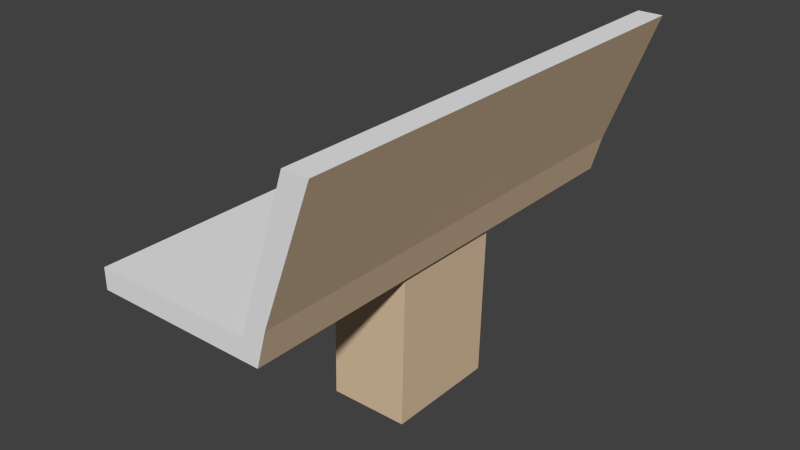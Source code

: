 # Source: objects-bench.blend  (saved by Blender 2.73.0; exported with 4.5.12 LTS)
import bpy
from mathutils import Matrix  # noqa: F401  (used for matrix-valued properties, if any)

bpy.ops.wm.read_factory_settings(use_empty=True)
scene = bpy.context.scene
scene.name = 'Scene'

# ---- collections
col_collection_1 = bpy.data.collections.new('Collection 1'); scene.collection.children.link(col_collection_1)

# ---- materials (node trees are filled in below, after node groups)
mat_brown_006 = bpy.data.materials.new('Brown.006')
mat_brown_006.alpha_threshold = 0.0
mat_brown_006.use_transparent_shadow = False
mat_brown_006.diffuse_color = (0.7294, 0.549, 0.3647, 1.0)
mat_brown_006.specular_color = (0.3294, 0.3294, 0.3294)
mat_brown_006.roughness = 0.5
mat_2_004 = bpy.data.materials.new('_2.004')
mat_2_004.alpha_threshold = 0.0
mat_2_004.use_transparent_shadow = False
mat_2_004.diffuse_color = (0.8471, 0.8275, 0.749, 1.0)
mat_2_004.specular_color = (0.3294, 0.3294, 0.3294)
mat_2_004.roughness = 0.5
mat_7 = bpy.data.materials.new('_7')
mat_7.alpha_threshold = 0.0
mat_7.use_transparent_shadow = False
mat_7.diffuse_color = (0.8275, 0.8275, 0.8275, 1.0)
mat_7.specular_color = (0.3294, 0.3294, 0.3294)
mat_7.roughness = 0.5
mat_1_003 = bpy.data.materials.new('_1.003')
mat_1_003.alpha_threshold = 0.0
mat_1_003.use_transparent_shadow = False
mat_1_003.diffuse_color = (0.4118, 0.4118, 0.4118, 1.0)
mat_1_003.specular_color = (0.3294, 0.3294, 0.3294)
mat_1_003.roughness = 0.5

# ---- material node trees

# ---- world
world_world = bpy.data.worlds.new('World'); scene.world = world_world
world_world.color = (0.05088, 0.05088, 0.05088)
world_world.use_sun_shadow = False
world_world.sun_shadow_jitter_overblur = 0.0
world_world.cycles.sampling_method = 'MANUAL'
world_world.cycles.sample_map_resolution = 256

# ---- meshes
me_group78_002 = bpy.data.meshes.new('Group78.002')
me_group78_002.from_pydata([(0.01689, 0.08647, 0.05735), (0.02073, 0.08647, 0.07094), (0.01689, -0.08775, 0.05735), (0.02073, -0.08775, 0.07094), (-0.0497, 0.08647, 0.05735), (-0.0497, 0.08647, 0.06534), (-0.0497, -0.08775, 0.05735), (-0.0497, -0.08775, 0.06534), (0.02073, -0.0006398, 0.07094), (-0.0497, -0.0006398, 0.06534), (0.01139, -0.08775, 0.06534), (0.01139, 0.08647, 0.06534), (0.01139, -0.0006398, 0.06534), (0.03962, 0.08647, 0.1213), (0.03962, -0.08775, 0.1213), (0.03962, -0.0006398, 0.1213), (0.03028, -0.08775, 0.1213), (0.03028, 0.08647, 0.1213), (0.03028, -0.0006398, 0.1213), (0.01689, -0.0006398, 0.05735), (-0.0497, -0.0006398, 0.05735), (-0.02189, -0.08775, 0.05735), (-0.02189, 0.08647, 0.05735), (0.01689, 0.04291, 0.05735), (-0.0497, 0.04291, 0.05735), (0.004812, -0.08775, 0.05735), (-0.04858, 0.08647, 0.05735), (0.01689, -0.04419, 0.05735), (-0.0497, -0.04419, 0.05735), (-0.04858, -0.08775, 0.05735), (0.004812, 0.08647, 0.05735), (-0.01487, -0.0006398, 0.05735), (0.01529, -0.0006398, 0.05735), (0.0002102, 0.02119, 0.05735), (0.0002102, -0.02247, 0.05735), (0.01529, -0.02247, 0.05735), (0.01529, 0.02119, 0.05735), (-0.01487, 0.02119, 0.05735), (-0.01487, -0.02247, 0.05735), (-0.001102, -0.0006398, -0.001036), (-0.01618, -0.0006398, -0.001036), (0.01398, -0.0006398, -0.001036), (-0.001102, 0.02119, -0.001036), (-0.001102, -0.02247, -0.001036), (0.01398, -0.02247, -0.001036), (0.01398, 0.02119, -0.001036), (-0.01618, 0.02119, -0.001036), (-0.01618, -0.02247, -0.001036)], [], [(2, 3, 10, 7, 6, 29, 21, 25), (6, 7, 9, 5, 4, 24, 20, 28), (12, 11, 5, 9), (1, 0, 30, 22, 26, 4, 5, 11), (38, 29, 6, 28), (10, 12, 9, 7), (12, 10, 16, 18), (11, 12, 18, 17), (14, 15, 18, 16), (15, 13, 17, 18), (1, 11, 17, 13), (10, 3, 14, 16), (3, 8, 15, 14), (8, 1, 13, 15), (37, 31, 20, 24), (37, 33, 42, 46), (35, 25, 21, 34), (31, 37, 46, 40), (19, 27, 35, 32), (27, 2, 25, 35), (30, 36, 33, 22), (0, 23, 36, 30), (23, 19, 32, 36), (26, 37, 24, 4), (22, 33, 37, 26), (34, 38, 47, 43), (31, 38, 28, 20), (38, 31, 40, 47), (34, 21, 29, 38), (45, 41, 39, 42), (41, 44, 43, 39), (42, 39, 40, 46), (39, 43, 47, 40), (36, 32, 41, 45), (33, 36, 45, 42), (32, 35, 44, 41), (35, 34, 43, 44), (23, 0, 1, 8, 3, 2, 27, 19)])
me_group78_002.polygons.foreach_set('material_index', [2, 2, 2, 2, 0, 2, 2, 2, 2, 2, 2, 2, 0, 0, 0, 0, 0, 0, 0, 0, 0, 0, 0, 0, 0, 0, 0, 0, 0, 0, 0, 0, 0, 0, 0, 0, 0, 0])
_uv = me_group78_002.uv_layers.new(name='UVMap')
_uv.uv.foreach_set('vector', [-19.69, 16.93, -19.69, 19.44, -19.69, 19.44, -19.69, 19.44, -19.69, 16.93, -19.69, 16.93, -19.69, 16.93, -19.69, 16.93, -19.69, 16.93, -19.69, 19.44, -23.11, 19.44, -26.54, 19.44, -26.54, 16.93, -24.83, 16.93, -23.11, 16.93, -21.4, 16.93, -23.11, 19.44, -26.54, 19.44, -26.54, 19.44, -23.11, 19.44, -35.92, 19.44, -35.92, 16.93, -35.92, 16.93, -35.92, 16.93, -35.92, 16.93, -35.92, 16.93, -35.92, 19.44, -35.92, 19.44, -25.36, 15.87, -24.83, 16.93, -26.54, 16.93, -28.89, 16.93, -19.69, 19.44, -23.11, 19.44, -23.11, 19.44, -19.69, 19.44, -23.11, 19.44, -19.69, 19.44, -19.69, 19.44, -23.11, 19.44, -26.54, 19.44, -23.11, 19.44, -23.11, 19.44, -26.54, 19.44, -19.69, 19.44, -23.11, 19.44, -23.11, 19.44, -19.69, 19.44, -23.11, 19.44, -26.54, 19.44, -26.54, 19.44, -23.11, 19.44, -35.92, 19.44, -35.92, 19.44, -35.92, 19.44, -35.92, 19.44, -19.69, 19.44, -19.69, 19.44, -19.69, 19.44, -19.69, 19.44, 0.0, 0.0, 0.0, 0.0, -19.69, 19.44, -19.69, 19.44, 0.0, 0.0, -35.92, 19.44, -23.11, 19.44, 0.0, 0.0, -26.41, 13.75, -25.88, 14.81, -31.23, 16.93, -33.58, 16.93, -26.41, 13.75, -19.25, 10.58, -19.25, 10.58, -26.41, 13.75, -18.29, 13.75, -21.4, 16.93, -23.11, 16.93, -21.83, 14.81, -25.88, 14.81, -26.41, 13.75, -26.41, 13.75, -25.88, 14.81, -9.843, 8.465, -14.76, 12.7, -18.29, 13.75, -15.19, 10.58, -14.76, 12.7, -19.69, 16.93, -21.4, 16.93, -18.29, 13.75, -8.98, 4.232, -12.08, 7.406, -19.25, 10.58, -17.96, 8.465, 0.0, 0.0, -4.921, 4.232, -12.08, 7.406, -8.98, 4.232, -4.921, 4.232, -9.843, 8.465, -15.19, 10.58, -12.08, 7.406, -26.94, 12.7, -26.41, 13.75, -33.58, 16.93, -35.92, 16.93, -17.96, 8.465, -19.25, 10.58, -26.41, 13.75, -26.94, 12.7, -21.83, 14.81, -25.36, 15.87, -25.36, 15.87, -21.83, 14.81, -25.88, 14.81, -25.36, 15.87, -28.89, 16.93, -31.23, 16.93, -25.36, 15.87, -25.88, 14.81, -25.88, 14.81, -25.36, 15.87, -21.83, 14.81, -23.11, 16.93, -24.83, 16.93, -25.36, 15.87, -12.08, 7.406, -15.19, 10.58, -20.54, 12.7, -19.25, 10.58, -15.19, 10.58, -18.29, 13.75, -21.83, 14.81, -20.54, 12.7, -19.25, 10.58, -20.54, 12.7, -25.88, 14.81, -26.41, 13.75, -20.54, 12.7, -21.83, 14.81, -25.36, 15.87, -25.88, 14.81, -12.08, 7.406, -15.19, 10.58, -15.19, 10.58, -12.08, 7.406, -19.25, 10.58, -12.08, 7.406, -12.08, 7.406, -19.25, 10.58, -15.19, 10.58, -18.29, 13.75, -18.29, 13.75, -15.19, 10.58, -18.29, 13.75, -21.83, 14.81, -21.83, 14.81, -18.29, 13.75, -4.921, 4.232, 0.0, 0.0, -35.92, 19.44, 0.0, 0.0, 0.0, 0.0, -19.69, 16.93, -14.76, 12.7, -9.843, 8.465])
me_group78_002.materials.append(mat_brown_006)
me_group78_002.materials.append(mat_2_004)
me_group78_002.materials.append(mat_7)
me_group78_002.materials.append(mat_1_003)
me_group78_002.use_remesh_preserve_volume = False
me_group78_002.use_remesh_preserve_attributes = False
me_group78_002.use_mirror_vertex_groups = False
me_group78_002.update()

# ---- objects
ob_group78 = bpy.data.objects.new('Group78', me_group78_002)

# ---- transforms, parenting, visibility, modifiers, constraints
ob_group78.location = (0.0, 0.0, 0.0)
ob_group78.lineart.crease_threshold = 0.0

# ---- collection membership
col_collection_1.objects.link(ob_group78)

# ---- scene / render settings (as saved in the file)
scene.frame_start = 1; scene.frame_end = 250; scene.frame_set(3)
scene.render.engine = 'BLENDER_EEVEE_NEXT'
scene.render.resolution_percentage = 50
scene.render.dither_intensity = 0.0
scene.cycles.use_denoising = False
scene.cycles.samples = 10
scene.cycles.sampling_pattern = 'TABULATED_SOBOL'
scene.cycles.light_sampling_threshold = 0.0
scene.cycles.use_adaptive_sampling = False
scene.cycles.use_light_tree = False
scene.cycles.blur_glossy = 0.0
scene.cycles.pixel_filter_type = 'GAUSSIAN'
scene.cycles.sample_clamp_indirect = 0.0
scene.view_settings.view_transform = 'Standard'
bpy.context.view_layer.update()

# ---- added for rendering (the .blend has no active camera and no usable light): camera, sun
cam_auto = bpy.data.cameras.new('AutoCamera')
cam_auto.lens = 50.0
cam_auto.sensor_width = 36.0
cam_auto.clip_end = 1000.0
ob_auto_camera = bpy.data.objects.new('AutoCamera', cam_auto)
scene.collection.objects.link(ob_auto_camera)
ob_auto_camera.location = (0.208545, -0.256941, 0.230992)
ob_auto_camera.rotation_euler = (1.09748, -7.21219e-08, 0.694738)
scene.camera = ob_auto_camera
light_auto_sun = bpy.data.lights.new('AutoSun', 'SUN')
light_auto_sun.energy = 3.0
light_auto_sun.angle = 0.0523599
ob_auto_sun = bpy.data.objects.new('AutoSun', light_auto_sun)
scene.collection.objects.link(ob_auto_sun)
ob_auto_sun.rotation_euler = (0.872665, 0.174533, 0.523599)
bpy.context.view_layer.update()
